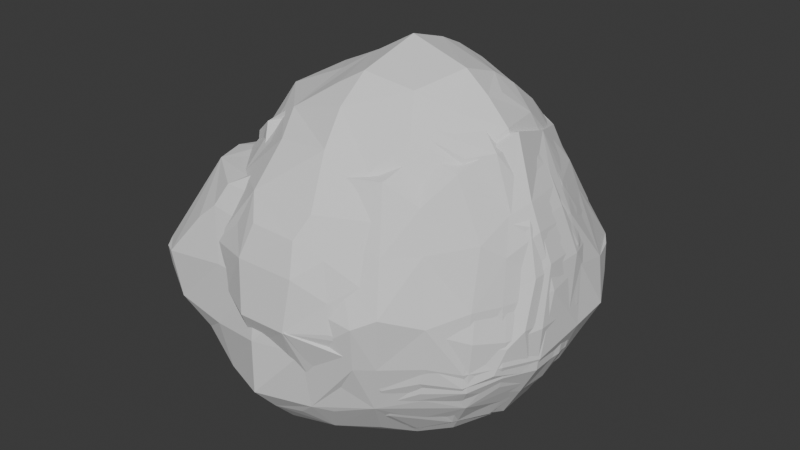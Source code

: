 # Source: rocks.blend  (saved by Blender 5.0.119; exported with 4.5.12 LTS)
import bpy
from mathutils import Matrix  # noqa: F401  (used for matrix-valued properties, if any)

bpy.ops.wm.read_factory_settings(use_empty=True)
scene = bpy.context.scene
scene.name = 'Scene'

# ---- collections
col_collection = bpy.data.collections.new('Collection'); scene.collection.children.link(col_collection)

# ---- world
world_world = bpy.data.worlds.new('World'); scene.world = world_world
world_world.use_nodes = True; world_world.node_tree.nodes.clear()
_N = world_world.node_tree.nodes; _L = world_world.node_tree.links
n0 = _N.new('ShaderNodeOutputWorld'); n0.name = 'World Output'; n0.location = (200, 100)
n1 = _N.new('ShaderNodeBackground'); n1.name = 'Background'; n1.location = (-200, 100)
n1.inputs[0].default_value = (0.05088, 0.05088, 0.05088, 1.0)
_L.new(n1.outputs[0], n0.inputs[0])
n0.is_active_output = True
world_world.color = (0.05088, 0.05088, 0.05088)
world_world.sun_shadow_jitter_overblur = 0.0

# ---- meshes
me_sphere_001 = bpy.data.meshes.new('Sphere.001')
me_sphere_001.from_pydata([(-0.7591, -0.7325, -0.2692), (-0.9272, -0.7587, 0.06661), (-0.7782, -0.4482, -0.5939), (-0.8416, -0.191, -0.6631), (-1.081, -0.4478, 0.03356), (-1.051, -0.1339, -0.2169), (-1.147, -0.1205, -0.0202), (-0.8848, -0.5452, -0.3827), (-1.013, -0.6357, 0.06295), (-1.016, -0.209, -0.3444), (-1.022, -0.347, -0.1775), (-0.4664, -0.742, -0.5783), (-0.2321, -0.7968, -0.6612), (-0.436, -1.04, 0.03493), (-0.5714, -0.8181, -0.3755), (-0.5519, -0.9688, -0.05492), (-0.2388, -1.042, -0.224), (-0.2086, -1.153, 0.01631), (-0.264, -0.9751, -0.3565), (-0.3751, -0.9967, -0.1769), (-0.4505, -0.4191, -0.8776), (-0.58, -0.5575, -0.7114), (-0.5285, -0.1997, -0.9504), (-0.6839, -0.2044, -0.8214), (-0.2057, -0.467, -0.927), (-0.2271, -0.6283, -0.7922), (-0.3028, -0.2525, -1.028), (-0.6733, -0.6523, -0.4788), (-0.8657, -0.8263, 0.28), (-0.7351, -0.703, 0.4775), (-1.096, -0.4532, 0.2782), (-1.179, -0.242, 0.2381), (-0.9606, -0.6865, 0.3604), (-0.8035, -0.5329, 0.5304), (-1.007, -0.2225, 0.4639), (-0.9708, -0.221, 0.485), (-0.7619, -0.1734, 0.824), (-0.4351, -1.038, 0.2195), (-0.5587, -0.9841, 0.2706), (-0.5309, -0.7738, 0.607), (-0.2361, -1.116, 0.325), (-0.1851, -1.049, 0.5145), (-0.3682, -0.9932, 0.4321), (-0.2584, -0.9626, 0.6433), (-0.3987, -0.6957, 0.7896), (-0.2324, -0.7742, 0.873), (-0.6401, -0.5245, 0.7158), (-0.7023, -0.3549, 0.7706), (-0.4642, -0.5208, 0.9148), (-0.6406, -0.2572, 0.9408), (-0.3229, -0.5908, 0.9708), (-0.09756, -0.4881, 1.128), (-0.3341, -0.2002, 1.076), (-0.2025, -0.1008, 1.167), (-0.8085, 0.1485, -0.6748), (-0.7696, 0.3752, -0.584), (-1.035, 0.001035, -0.212), (-1.09, 0.1213, 0.03529), (-0.9811, 0.09555, -0.3814), (-1.03, 0.2461, -0.006127), (-0.855, 0.4831, -0.3562), (-0.9229, 0.4547, -0.0403), (-0.7533, 0.6566, -0.2752), (-0.7724, 0.6777, -0.02746), (-0.5628, 0.06665, -0.9039), (-0.6771, 0.1049, -0.8114), (-0.4256, 0.3287, -0.8511), (-0.5957, 0.4798, -0.6967), (-0.213, 0.1127, -1.015), (-0.2162, 0.4463, -0.8946), (-0.3132, 0.5467, -0.8082), (-0.6895, 0.5813, -0.4855), (-0.4952, 0.7064, -0.6081), (-0.09549, 0.6213, -0.8401), (-0.1595, 0.8347, -0.7303), (-0.1167, 0.9439, -0.5345), (-0.6208, 0.785, -0.3582), (-0.6129, 0.8636, -0.03792), (-0.4122, 0.9431, -0.241), (-0.4373, 0.9716, -0.05175), (-0.3343, 0.9066, -0.4586), (-0.2101, 1.015, -0.3621), (-0.2333, 1.067, -0.05081), (-1.102, 0.04757, 0.251), (-1.029, 0.1355, 0.3583), (-0.8312, 0.1965, 0.6591), (-0.8438, 0.4864, 0.3254), (-0.7852, 0.3902, 0.5674), (-0.7533, 0.09743, 0.8271), (-0.7513, 0.6527, 0.2271), (-0.7002, 0.2742, 0.7684), (-0.6947, 0.591, 0.4366), (-0.6501, 0.4894, 0.6642), (-0.36, 0.5873, 0.7582), (-0.5884, 0.1004, 0.986), (-0.5094, 0.3929, 0.8688), (-0.3211, -0.009286, 1.113), (-0.153, -0.04207, 1.194), (-0.2411, 0.442, 0.9699), (-0.07682, 0.2958, 1.101), (-0.6097, 0.7753, 0.3203), (-0.4998, 0.7005, 0.5629), (-0.4043, 0.9364, 0.1654), (-0.2316, 0.9224, 0.4084), (-0.2093, 0.8226, 0.6234), (-0.203, 1.001, 0.2494), (-0.15, 0.6494, 0.8189), (0.0538, -0.7877, -0.7074), (0.3659, -0.7599, -0.5982), (0.03458, -1.041, -0.2377), (0.08225, -1.146, 0.01488), (0.1303, -0.9831, -0.358), (0.2459, -0.9961, -0.1734), (0.2964, -1.038, 0.0396), (0.4359, -0.8327, -0.4445), (0.4497, -0.954, 0.002562), (0.05929, -0.5016, -0.9017), (0.1347, -0.6372, -0.81), (0.09385, -0.1795, -1.015), (0.32, -0.4142, -0.8634), (0.4732, -0.5742, -0.7125), (0.436, -0.1967, -0.913), (0.536, -0.2911, -0.8099), (0.5683, -0.6709, -0.4975), (0.6426, -0.73, -0.3298), (0.7153, -0.7349, 0.05935), (0.6772, -0.4728, -0.6077), (0.5955, -0.07377, -0.8434), (0.7846, -0.1558, -0.6939), (0.8299, -0.5798, -0.3239), (0.8624, -0.5866, -0.01026), (0.9077, -0.1925, -0.4852), (0.9331, -0.408, -0.2739), (0.9519, -0.4239, -0.03927), (1.008, -0.2011, -0.299), (1.034, -0.213, -0.02531), (0.1166, -1.107, 0.3196), (0.09154, -1.049, 0.5063), (0.2441, -0.9934, 0.4237), (0.1421, -0.9658, 0.6337), (0.2878, -1.023, 0.2097), (0.4189, -0.9299, 0.3127), (0.4307, -0.7907, 0.6136), (0.077, -0.7875, 0.902), (0.306, -0.7213, 0.8217), (0.5242, -0.6448, 0.7057), (0.02741, -0.612, 1.063), (0.04017, -0.4431, 1.21), (0.06386, -0.08473, 1.32), (0.4211, -0.5458, 0.9645), (0.3274, -0.4031, 1.158), (0.5393, -0.3173, 1.067), (0.4562, -0.1482, 1.236), (0.6437, -0.7425, 0.2969), (0.5936, -0.6961, 0.4865), (0.8271, -0.5163, 0.3127), (0.7631, -0.4953, 0.5832), (0.8929, -0.3467, 0.4247), (0.9143, -0.21, 0.6416), (0.9126, -0.3874, 0.2104), (1.018, -0.147, 0.32), (0.964, -0.1757, 0.5108), (0.6573, -0.4376, 0.8622), (0.7463, -0.1858, 1.001), (0.5959, -0.1529, 1.124), (0.09522, 0.142, -1.034), (0.09543, 0.4761, -0.9256), (0.2417, 0.5915, -0.8248), (0.4424, 0.1165, -0.9631), (0.5664, 0.2503, -0.8221), (0.3602, 0.3863, -0.8954), (0.4545, 0.4781, -0.8119), (0.02827, 0.6283, -0.8572), (0.08961, 0.8095, -0.7793), (0.01648, 0.9484, -0.5366), (0.4373, 0.7806, -0.6579), (0.2291, 0.9162, -0.4952), (0.05105, 1.042, -0.321), (0.1001, 1.082, -0.03283), (0.4782, 0.8831, -0.4902), (0.5623, 0.9158, 0.09782), (0.4279, 0.9794, -0.2705), (0.4054, 1.03, 0.00672), (0.6033, 0.03529, -0.8539), (0.7492, 0.1392, -0.7285), (0.7243, 0.4555, -0.6504), (0.8954, 0.1233, -0.4838), (0.8952, 0.4634, -0.3831), (0.8811, 0.5364, -0.02674), (0.9817, 0.1272, -0.3277), (1.034, 0.1285, -0.02915), (0.941, 0.3518, -0.2632), (0.954, 0.3776, -0.02767), (0.6498, 0.6742, -0.5778), (0.7797, 0.8085, -0.3105), (0.7512, 0.8565, -0.09735), (0.5808, 0.9251, -0.1937), (0.5871, 0.9378, -0.1177), (0.5302, 0.5643, 0.7238), (0.073, 0.1522, 1.247), (0.08748, 0.503, 1.046), (0.05476, 0.3281, 1.166), (0.4996, 0.21, 1.071), (0.4647, 0.08167, 1.158), (0.4838, 0.4264, 0.9146), (0.2672, 0.2885, 1.099), (0.07894, 0.9437, 0.4498), (0.1093, 0.8397, 0.6873), (0.1024, 0.9891, 0.3169), (0.4525, 0.8889, 0.3185), (0.435, 0.7253, 0.6308), (0.3532, 0.9742, 0.218), (0.1443, 0.687, 0.8497), (0.3088, 0.634, 0.8085), (0.8959, 0.275, 0.4443), (0.8659, 0.158, 0.6238), (0.8583, 0.4549, 0.3269), (0.7334, 0.4443, 0.6162), (1.006, 0.1351, 0.3148), (0.9406, 0.06579, 0.5121), (0.9349, 0.3411, 0.233), (0.6763, 0.1174, 0.9765), (0.5865, -0.01919, 1.102), (0.6266, 0.3464, 0.8381), (0.7246, 0.6943, 0.2889), (0.6136, 0.6377, 0.5027)], [], [(7, 8, 10, 9), (5, 9, 10, 6), (4, 6, 10, 8), (16, 17, 19, 18), (14, 18, 19, 15), (13, 15, 19, 17), (20, 21, 23, 22), (20, 24, 25, 21), (20, 22, 26, 24), (0, 14, 15, 1), (2, 3, 23, 21), (11, 21, 25, 12), (0, 1, 8, 7), (2, 7, 9, 3), (11, 12, 18, 14), (11, 14, 27, 21), (2, 21, 27, 7), (0, 7, 27, 14), (32, 33, 35, 34), (32, 34, 31, 30), (40, 41, 43, 42), (38, 42, 43, 39), (40, 42, 38, 37), (50, 51, 53, 52), (50, 52, 49, 48), (28, 38, 39, 29), (46, 47, 35, 33), (28, 29, 33, 32), (45, 50, 48, 44), (39, 43, 45, 44), (46, 48, 49, 47), (39, 44, 48, 46), (35, 47, 49, 36), (39, 46, 33, 29), (58, 59, 61, 60), (57, 59, 58, 56), (64, 65, 67, 66), (67, 70, 69, 66), (64, 66, 69, 68), (76, 77, 79, 78), (79, 82, 81, 78), (76, 78, 81, 80), (54, 55, 67, 65), (63, 77, 76, 62), (69, 70, 74, 73), (67, 72, 74, 70), (60, 61, 63, 62), (54, 58, 60, 55), (74, 80, 81, 75), (76, 80, 74, 72), (67, 71, 76, 72), (60, 71, 67, 55), (60, 62, 76, 71), (84, 85, 87, 86), (96, 97, 99, 98), (96, 98, 95, 94), (101, 104, 103, 100), (103, 105, 102, 100), (87, 92, 91, 86), (90, 92, 87, 85), (91, 92, 101, 100), (93, 104, 101, 92), (90, 94, 95, 92), (95, 98, 93, 92), (93, 98, 106, 104), (88, 94, 90, 85), (91, 100, 89, 86), (111, 112, 110, 109), (111, 114, 115, 112), (110, 112, 115, 113), (121, 122, 120, 119), (116, 119, 120, 117), (116, 118, 121, 119), (134, 135, 133, 132), (129, 132, 133, 130), (129, 131, 134, 132), (114, 124, 125, 115), (121, 127, 128, 122), (120, 122, 128, 126), (107, 117, 120, 108), (129, 130, 125, 124), (107, 108, 114, 111), (128, 131, 129, 126), (120, 123, 114, 108), (120, 126, 129, 123), (114, 123, 129, 124), (138, 139, 137, 136), (138, 141, 142, 139), (140, 141, 138, 136), (151, 152, 150, 149), (146, 149, 150, 147), (150, 152, 148, 147), (157, 158, 156, 155), (157, 160, 161, 158), (159, 160, 157, 155), (141, 153, 154, 142), (151, 163, 164, 152), (162, 163, 151, 149), (155, 156, 154, 153), (144, 149, 146, 143), (139, 142, 144, 143), (158, 163, 162, 156), (145, 149, 144, 142), (145, 156, 162, 149), (154, 156, 145, 142), (170, 171, 169, 168), (167, 171, 170, 166), (165, 166, 170, 168), (178, 182, 181, 177), (176, 177, 181, 179), (191, 192, 190, 189), (188, 192, 191, 187), (186, 187, 191, 189), (196, 197, 195, 194), (169, 184, 183, 168), (169, 171, 185, 184), (182, 197, 196, 181), (179, 181, 196, 194), (195, 197, 182, 180), (172, 173, 167, 166), (167, 173, 175, 171), (194, 195, 188, 187), (174, 177, 176, 173), (176, 179, 175, 173), (185, 187, 186, 184), (193, 194, 187, 185), (179, 194, 193, 175), (171, 175, 193, 185), (204, 205, 203, 202), (201, 205, 204, 200), (203, 205, 201, 199), (207, 210, 209, 206), (209, 211, 208, 206), (216, 217, 215, 214), (215, 219, 218, 214), (218, 220, 216, 214), (203, 222, 221, 202), (221, 223, 204, 202), (210, 225, 224, 209), (224, 225, 217, 216), (204, 213, 212, 200), (212, 213, 210, 207), (217, 223, 221, 215), (210, 213, 204, 198), (204, 223, 217, 198), (217, 225, 210, 198), (16, 109, 110, 17), (16, 18, 111, 109), (24, 116, 117, 25), (24, 26, 118, 116), (12, 107, 111, 18), (12, 25, 117, 107), (40, 136, 137, 41), (137, 139, 43, 41), (50, 146, 147, 51), (147, 148, 53, 51), (43, 139, 143, 45), (143, 146, 50, 45), (68, 69, 166, 165), (74, 173, 172, 73), (74, 75, 174, 173), (82, 178, 177, 81), (81, 177, 174, 75), (69, 73, 172, 166), (99, 201, 200, 98), (199, 201, 99, 97), (104, 207, 206, 103), (206, 208, 105, 103), (106, 212, 207, 104), (200, 212, 106, 98), (22, 23, 65, 64), (22, 64, 68, 26), (5, 6, 57, 56), (5, 56, 58, 9), (3, 9, 58, 54), (3, 54, 65, 23), (118, 165, 168, 121), (183, 184, 128, 127), (189, 190, 135, 134), (131, 186, 189, 134), (184, 186, 131, 128), (121, 168, 183, 127), (34, 35, 85, 84), (34, 84, 83, 31), (52, 53, 97, 96), (52, 96, 94, 49), (35, 36, 88, 85), (49, 94, 88, 36), (218, 219, 161, 160), (161, 219, 215, 158), (152, 203, 199, 148), (221, 222, 164, 163), (215, 221, 163, 158), (164, 222, 203, 152), (4, 30, 31, 6), (4, 8, 32, 30), (13, 37, 38, 15), (13, 17, 40, 37), (1, 28, 32, 8), (1, 15, 38, 28), (59, 84, 86, 61), (83, 84, 59, 57), (77, 100, 102, 79), (102, 105, 82, 79), (61, 86, 89, 63), (89, 100, 77, 63), (115, 141, 140, 113), (110, 113, 140, 136), (135, 160, 159, 133), (130, 133, 159, 155), (130, 155, 153, 125), (115, 125, 153, 141), (182, 211, 209, 180), (208, 211, 182, 178), (192, 220, 218, 190), (216, 220, 192, 188), (195, 224, 216, 188), (209, 224, 195, 180), (6, 31, 83, 57), (190, 218, 160, 135), (17, 110, 136, 40), (105, 208, 178, 82), (26, 68, 165, 118), (148, 199, 97, 53)])
me_sphere_001.update()
me_sphere_002 = bpy.data.meshes.new('Sphere.002')
me_sphere_002.from_pydata([(-0.7104, -0.6916, -0.6528), (-0.9733, -0.973, -0.02771), (-0.9711, -0.7094, -0.3402), (-1.1, -0.7208, -0.09345), (-0.6855, -0.971, -0.3335), (-0.8459, -1.017, -0.1723), (-0.8484, -0.7796, -0.4666), (-0.9021, -0.8838, -0.2354), (-0.7485, -0.5231, -0.7387), (-0.7314, -0.2192, -0.7685), (-0.9907, -0.5099, -0.3904), (-1.069, -0.5567, -0.2442), (-0.9579, -0.3134, -0.3357), (-0.9731, -0.2591, -0.1442), (-0.9249, -0.4862, -0.53), (-0.9239, -0.2345, -0.4717), (-0.9246, -0.1044, -0.1461), (-0.3942, -0.9539, -0.6218), (-0.493, -0.7545, -0.7601), (-0.1764, -0.9822, -0.6438), (-0.1754, -0.851, -0.7837), (-0.5096, -0.9803, -0.5277), (-0.5141, -1.052, -0.2067), (-0.6026, -0.8987, -0.5524), (-0.1981, -1.11, -0.4928), (-0.1744, -1.126, -0.1469), (-0.3501, -0.3325, -0.9026), (-0.6025, -0.4228, -0.8642), (-0.351, -0.2315, -0.9156), (-0.5538, -0.1219, -0.9037), (-0.1938, -0.3408, -0.9192), (-0.1948, -0.4984, -0.905), (-0.1929, -0.2084, -0.9294), (-0.1935, -0.0564, -0.905), (-1.007, -0.9658, 0.07401), (-1.072, -0.8782, 0.07761), (-0.966, -0.6691, 0.3383), (-0.9093, -1.024, 0.09683), (-0.6983, -0.9753, 0.3539), (-0.9059, -0.8754, 0.2639), (-0.8228, -0.6827, 0.5733), (-0.6485, -0.6298, 0.6113), (-1.128, -0.451, 0.1271), (-0.9815, -0.4444, 0.4366), (-1.095, -0.2207, 0.2683), (-1.074, -0.2212, 0.3335), (-0.8823, -0.4921, 0.5741), (-0.9408, -0.04455, 0.03154), (-0.872, -0.1935, 0.5188), (-0.6497, -0.4933, 0.6362), (-0.6521, -0.3173, 0.6126), (-0.4972, -1.033, 0.1592), (-0.5926, -0.9512, 0.4495), (-0.5349, -0.8947, 0.5727), (-0.1939, -1.062, 0.163), (-0.1937, -0.972, 0.4088), (-0.1989, -0.8956, 0.5787), (-0.4542, -0.8246, 0.6186), (-0.2131, -0.7639, 0.7447), (-0.6159, -0.116, 0.5959), (-0.4971, -0.4779, 0.6584), (-0.5071, -0.2003, 0.6404), (-0.1978, -0.4778, 0.755), (-0.197, -0.1745, 0.742), (-0.6928, 0.04819, -0.6572), (-0.7356, 0.143, -0.4601), (-0.8288, 0.1277, -0.1456), (-0.6716, 0.3355, -0.3612), (-0.7062, 0.4364, -0.1361), (-0.6553, 0.596, -0.02595), (-0.5065, 0.1451, -0.8747), (-0.4177, 0.4396, -0.8219), (-0.1939, 0.1278, -0.8886), (-0.3128, 0.5334, -0.8209), (-0.6346, 0.2477, -0.5632), (-0.5913, 0.4392, -0.4608), (-0.6328, 0.5399, -0.2306), (-0.3763, 0.6185, -0.6468), (-0.1686, 0.7693, -0.7634), (-0.09916, 0.8988, -0.6114), (-0.4235, 0.6797, -0.448), (-0.5878, 0.7134, -0.1036), (-0.3781, 1.001, -0.04598), (-0.1792, 0.9217, -0.5308), (-0.3425, 0.8808, -0.2921), (-0.1293, 0.9944, -0.4804), (-0.2455, 1.077, -0.1827), (-0.9811, 0.01348, 0.2096), (-0.9739, 0.005124, 0.3585), (-0.909, 0.1188, 0.1405), (-0.8973, 0.1485, 0.4509), (-0.7814, 0.4379, 0.1553), (-0.7818, 0.4623, 0.4903), (-0.6881, 0.6307, 0.1557), (-0.6847, 0.638, 0.4235), (-0.5874, 0.1272, 0.5862), (-0.6349, 0.5272, 0.5585), (-0.438, 0.1275, 0.645), (-0.4246, 0.433, 0.6556), (-0.1962, 0.1283, 0.7188), (-0.1962, 0.4309, 0.7082), (-0.5743, 0.8462, 0.2392), (-0.6203, 0.6893, 0.4801), (-0.4448, 0.9782, 0.1594), (-0.3877, 0.9085, 0.346), (-0.2024, 0.8507, 0.5735), (-0.2748, 1.045, 0.1858), (-0.1684, 0.9967, 0.3851), (-0.3941, 0.6213, 0.638), (-0.2089, 0.7117, 0.6957), (-0.003082, -0.9483, -0.6194), (0.1098, -0.8106, -0.7402), (0.3446, -0.6912, -0.7084), (0.09573, -0.9739, -0.5286), (0.1137, -1.048, -0.1465), (0.2052, -0.9123, -0.5422), (0.2865, -0.9423, -0.3315), (0.3924, -0.966, -0.1668), (0.4322, -0.8439, -0.4567), (0.5012, -0.9082, -0.1522), (-0.0255, -0.337, -0.9034), (0.09471, -0.4682, -0.8901), (-0.0247, -0.2645, -0.9118), (0.09104, -0.1677, -0.8912), (0.459, -0.518, -0.7813), (0.4121, -0.1753, -0.8029), (0.5535, -0.6206, -0.5897), (0.6368, -0.6955, -0.3948), (0.686, -0.7488, -0.1497), (0.6267, -0.4105, -0.7362), (0.7186, -0.1833, -0.732), (0.7882, -0.5215, -0.4666), (0.8273, -0.6065, -0.1991), (0.8526, -0.1972, -0.5611), (0.904, -0.3882, -0.3537), (0.9456, -0.4328, -0.1911), (0.9491, -0.1925, -0.4077), (1.022, -0.1947, -0.2264), (0.113, -1.049, 0.1626), (0.1104, -0.978, 0.3985), (0.06881, -0.9299, 0.5725), (0.425, -1.013, 0.1059), (0.315, -0.9478, 0.3423), (0.5445, -0.9477, 0.1746), (0.4828, -0.8547, 0.4546), (0.1089, -0.8308, 0.7915), (0.4011, -0.731, 0.7998), (0.1581, -0.5998, 0.8395), (0.1083, -0.1749, 0.8018), (0.4611, -0.5022, 0.9032), (0.5471, -0.3402, 0.9207), (0.4312, -0.1718, 0.8737), (0.5446, -0.2721, 0.928), (0.7048, -0.7689, 0.1022), (0.6317, -0.7009, 0.4605), (0.5743, -0.6553, 0.6862), (0.8405, -0.575, 0.1586), (0.8212, -0.4902, 0.4949), (0.8643, -0.3244, 0.6079), (0.9195, -0.419, 0.1581), (0.8987, -0.3761, 0.4084), (1.037, -0.1279, 0.1635), (0.9714, -0.1952, 0.5052), (0.6725, -0.4926, 0.838), (0.5852, -0.3384, 0.9186), (0.7903, -0.1599, 0.9854), (0.6115, -0.2234, 0.9509), (0.9157, -0.2011, 0.6567), (0.05727, 0.1419, -0.9017), (0.1458, 0.435, -0.8836), (0.4178, 0.1284, -0.8068), (0.4519, 0.456, -0.7684), (0.1243, 0.7033, -0.815), (-0.005449, 0.891, -0.6074), (0.3695, 0.7316, -0.7367), (0.1961, 0.8678, -0.5738), (0.1025, 0.9748, -0.4617), (0.1143, 1.074, -0.1213), (0.4814, 0.8272, -0.578), (0.4208, 0.9513, -0.3929), (0.4285, 1.017, -0.1274), (0.7328, 0.1337, -0.6818), (0.6209, 0.433, -0.6428), (0.8129, 0.1765, -0.596), (0.7777, 0.4418, -0.5016), (0.8537, 0.5599, -0.2753), (0.8968, 0.216, -0.4812), (1.042, 0.1315, -0.1656), (0.923, 0.3644, -0.371), (1.041, 0.3744, -0.1362), (0.5719, 0.5972, -0.6081), (0.6319, 0.8344, -0.4042), (0.768, 0.8574, -0.124), (0.59, 0.9043, -0.3357), (0.6324, 0.9484, -0.1537), (0.909, 0.6298, -0.09457), (0.1093, 0.1271, 0.7671), (0.1085, 0.4304, 0.7553), (0.4154, 0.1245, 0.8034), (0.5215, 0.5309, 0.7695), (0.1131, 0.8918, 0.5966), (0.1137, 1.054, 0.1631), (0.04934, 0.9724, 0.4829), (0.5259, 0.8616, 0.2644), (0.4282, 0.8141, 0.4748), (0.414, 0.9893, 0.1429), (0.3241, 0.917, 0.37), (0.1332, 0.759, 0.7487), (0.4037, 0.652, 0.7484), (0.85, 0.2358, 0.5783), (0.8407, 0.5373, 0.2715), (0.7966, 0.4408, 0.4777), (1.015, 0.1643, 0.1862), (0.9462, 0.1334, 0.4774), (0.9885, 0.4112, 0.1229), (0.893, 0.335, 0.3769), (0.7365, 0.1455, 0.884), (0.6099, 0.4553, 0.787), (0.8848, 0.03441, 0.6475), (0.8144, 0.7753, 0.06141), (0.6293, 0.6492, 0.4633), (0.6064, 0.9123, 0.06333), (0.9035, 0.6284, 0.08414), (0.573, 0.5911, 0.6244)], [], [(4, 5, 7, 6), (2, 6, 7, 3), (1, 3, 7, 5), (10, 11, 13, 12), (13, 16, 15, 12), (10, 12, 15, 14), (17, 18, 20, 19), (21, 24, 25, 22), (26, 27, 29, 28), (26, 30, 31, 27), (29, 33, 32, 28), (26, 28, 32, 30), (4, 21, 22, 5), (4, 6, 23, 21), (8, 9, 29, 27), (18, 27, 31, 20), (2, 3, 11, 10), (2, 10, 14, 6), (8, 14, 15, 9), (17, 21, 23, 18), (17, 19, 24, 21), (0, 6, 14, 8), (0, 18, 23, 6), (0, 8, 27, 18), (37, 38, 40, 39), (35, 39, 40, 36), (37, 39, 35, 34), (42, 43, 45, 44), (46, 48, 45, 43), (51, 54, 55, 52), (55, 56, 53, 52), (62, 63, 61, 60), (37, 51, 52, 38), (52, 53, 40, 38), (60, 61, 50, 49), (35, 36, 43, 42), (40, 46, 43, 36), (58, 62, 60, 57), (46, 49, 50, 48), (53, 56, 58, 57), (40, 41, 49, 46), (40, 53, 57, 41), (50, 61, 59, 48), (57, 60, 49, 41), (65, 66, 68, 67), (70, 71, 73, 72), (83, 84, 86, 85), (81, 84, 83, 80), (81, 82, 86, 84), (68, 76, 75, 67), (65, 67, 75, 74), (71, 77, 78, 73), (75, 76, 81, 80), (70, 74, 75, 71), (78, 83, 85, 79), (80, 83, 78, 77), (71, 75, 80, 77), (65, 74, 70, 64), (68, 69, 81, 76), (89, 90, 92, 91), (88, 90, 89, 87), (99, 100, 98, 97), (101, 102, 104, 103), (104, 107, 106, 103), (105, 107, 104, 102), (95, 96, 92, 90), (94, 102, 101, 93), (91, 92, 94, 93), (100, 109, 108, 98), (95, 97, 98, 96), (108, 109, 105, 102), (96, 98, 108, 102), (96, 102, 94, 92), (118, 119, 117, 116), (113, 116, 117, 114), (113, 115, 118, 116), (122, 123, 121, 120), (121, 123, 125, 124), (136, 137, 135, 134), (131, 134, 135, 132), (131, 133, 136, 134), (118, 127, 128, 119), (124, 125, 130, 129), (111, 121, 124, 112), (131, 132, 128, 127), (111, 115, 113, 110), (111, 112, 118, 115), (130, 133, 131, 129), (124, 126, 118, 112), (124, 129, 131, 126), (118, 126, 131, 127), (143, 144, 142, 141), (138, 141, 142, 139), (142, 144, 140, 139), (149, 150, 152, 151), (149, 151, 148, 147), (161, 162, 160, 159), (156, 159, 160, 157), (160, 162, 158, 157), (165, 166, 164, 163), (143, 153, 154, 144), (149, 163, 164, 150), (152, 166, 165, 151), (164, 166, 152, 150), (156, 157, 154, 153), (146, 149, 147, 145), (140, 144, 146, 145), (158, 165, 163, 157), (158, 162, 167, 165), (157, 163, 155, 154), (144, 154, 155, 146), (155, 163, 149, 146), (168, 169, 171, 170), (177, 180, 179, 176), (175, 176, 179, 178), (188, 189, 187, 186), (185, 189, 188, 184), (183, 184, 188, 186), (193, 194, 192, 191), (170, 171, 182, 181), (180, 194, 193, 179), (178, 179, 193, 191), (169, 172, 174, 171), (191, 192, 185, 184), (185, 192, 195, 189), (173, 176, 175, 172), (175, 178, 174, 172), (182, 184, 183, 181), (190, 191, 184, 182), (178, 191, 190, 174), (171, 174, 190, 182), (198, 199, 197, 196), (205, 206, 204, 203), (202, 206, 205, 201), (204, 206, 202, 200), (214, 215, 213, 212), (211, 215, 214, 210), (213, 215, 211, 209), (216, 217, 199, 198), (204, 220, 219, 203), (219, 221, 205, 203), (219, 220, 211, 210), (214, 222, 219, 210), (199, 208, 207, 197), (207, 208, 204, 200), (211, 217, 216, 209), (216, 218, 213, 209), (220, 223, 217, 211), (208, 223, 220, 204), (217, 223, 208, 199), (19, 20, 111, 110), (24, 113, 114, 25), (30, 120, 121, 31), (33, 123, 122, 32), (30, 32, 122, 120), (19, 110, 113, 24), (20, 31, 121, 111), (54, 138, 139, 55), (139, 140, 56, 55), (147, 148, 63, 62), (56, 140, 145, 58), (145, 147, 62, 58), (72, 73, 169, 168), (78, 79, 173, 172), (86, 177, 176, 85), (85, 176, 173, 79), (73, 78, 172, 169), (196, 197, 100, 99), (107, 202, 201, 106), (200, 202, 107, 105), (109, 207, 200, 105), (197, 207, 109, 100), (29, 70, 72, 33), (15, 16, 66, 65), (9, 15, 65, 64), (9, 64, 70, 29), (123, 168, 170, 125), (186, 187, 137, 136), (133, 183, 186, 136), (181, 183, 133, 130), (125, 170, 181, 130), (44, 45, 88, 87), (44, 87, 89, 47), (48, 90, 88, 45), (63, 99, 97, 61), (59, 61, 97, 95), (59, 95, 90, 48), (212, 213, 162, 161), (151, 198, 196, 148), (167, 218, 216, 165), (213, 218, 167, 162), (165, 216, 198, 151), (1, 34, 35, 3), (1, 5, 37, 34), (11, 42, 44, 13), (44, 47, 16, 13), (22, 25, 54, 51), (3, 35, 42, 11), (5, 22, 51, 37), (66, 89, 91, 68), (81, 101, 103, 82), (103, 106, 86, 82), (68, 91, 93, 69), (93, 101, 81, 69), (119, 143, 141, 117), (114, 117, 141, 138), (137, 161, 159, 135), (132, 135, 159, 156), (132, 156, 153, 128), (119, 128, 153, 143), (201, 205, 180, 177), (189, 214, 212, 187), (194, 221, 219, 192), (219, 222, 195, 192), (195, 222, 214, 189), (205, 221, 194, 180), (16, 47, 89, 66), (187, 212, 161, 137), (25, 114, 138, 54), (106, 201, 177, 86), (33, 72, 168, 123), (148, 196, 99, 63)])
me_sphere_002.update()
me_sphere_003 = bpy.data.meshes.new('Sphere.003')
me_sphere_003.from_pydata([(-0.6173, -0.755, -0.4981), (-0.6299, -0.7535, -0.4534), (-0.5142, -0.6725, -0.007047), (-0.8849, -0.1393, -0.58), (-0.5881, -0.4405, -0.7849), (-0.6807, -0.5562, -0.6294), (-0.6975, -0.2335, -0.7994), (-0.7985, -0.2156, -0.7009), (-0.8544, -0.4633, -0.2291), (-0.8915, -0.4886, -0.04241), (-0.8815, -0.2385, -0.3092), (-0.8841, -0.1836, 0.02117), (-0.7658, -0.5877, -0.2991), (-0.891, -0.5071, -0.02623), (-0.8042, -0.3521, -0.4047), (-0.8048, -0.1322, 0.1064), (-0.282, -0.6724, -0.7377), (-0.411, -0.807, -0.573), (-0.1242, -0.7004, -0.7645), (-0.1615, -0.8942, -0.5805), (-0.455, -0.7933, -0.2811), (-0.3923, -0.7528, 0.03257), (-0.1045, -1.036, -0.2508), (-0.002455, -1.124, -0.03016), (-0.1378, -0.9738, -0.3586), (-0.2077, -0.8898, -0.02978), (-0.4007, -0.5529, -0.8149), (-0.4746, -0.6349, -0.7087), (-0.4048, -0.245, -0.8293), (-0.1267, -0.6066, -0.8417), (-0.1221, -0.2449, -0.8418), (-0.6045, -0.7266, 0.2555), (-0.5629, -0.6878, 0.4452), (-0.8144, -0.5642, 0.2539), (-0.6892, -0.528, 0.5775), (-0.753, -0.1668, 0.2219), (-0.6014, -0.2566, 0.5274), (-0.6456, -0.545, 0.7397), (-0.5746, -0.348, 0.7109), (-0.4081, -0.8759, 0.3048), (-0.4461, -0.7635, 0.5538), (-0.05993, -1.05, 0.1892), (-0.1946, -0.9337, 0.2367), (-0.1269, -0.7036, 0.4968), (-0.4401, -0.7249, 0.6619), (-0.501, -0.169, 0.6208), (-0.1891, -0.6383, 0.6475), (-0.4807, -0.633, 0.8627), (-0.3123, -0.4455, 1.004), (-0.465, -0.3312, 0.848), (-0.3175, -0.357, 1.017), (-0.257, -0.5515, 0.9312), (-0.1257, -0.5147, 1.03), (-0.216, -0.1504, 0.9126), (-0.1331, -0.2953, 1.102), (-0.9395, -0.02019, -0.5236), (-0.8669, 0.2515, -0.5057), (-0.6624, 0.04466, -0.7691), (-0.7868, 0.03305, -0.6968), (-0.5618, 0.1977, -0.7394), (-0.7815, 0.3566, -0.5946), (-1.004, 0.1044, -0.3476), (-0.9638, -0.02678, -0.1052), (-0.997, 0.2504, -0.2439), (-0.9736, 0.1985, -0.1309), (-0.8103, -0.1233, 0.1518), (-0.8425, 0.464, -0.2879), (-0.7492, 0.4086, -0.0002116), (-0.629, 0.6198, -0.5782), (-0.5468, 0.7405, -0.4585), (-0.6943, 0.6492, -0.3294), (-0.6403, 0.5531, -0.06681), (-0.5679, 0.7668, -0.3316), (-0.5031, 0.1282, -0.7889), (-0.3749, 0.262, -0.8025), (-0.4762, 0.3859, -0.7121), (-0.1228, 0.03568, -0.8479), (-0.1056, 0.4009, -0.8406), (-0.5419, 0.4553, 0.109), (-0.2886, 0.4714, -0.7409), (-0.5423, 0.6848, -0.5759), (-0.3819, 0.8855, -0.5177), (-0.1349, 0.4884, -0.774), (-0.1351, 0.623, -0.6721), (-0.1233, 0.8092, -0.5513), (-0.5306, 0.725, -0.1899), (-0.4534, 0.6477, 0.02521), (-0.4066, 0.9349, -0.3695), (-0.3571, 0.8057, -0.07764), (-0.1645, 0.7384, 0.08728), (-0.3366, 0.9289, -0.342), (-0.2206, 0.8104, -0.02061), (-0.6497, 0.04682, 0.2659), (-0.5712, -0.03454, 0.4364), (-0.6163, 0.2978, 0.2105), (-0.5329, 0.1532, 0.378), (-0.3902, 0.1024, 0.5832), (-0.5347, 0.277, 0.3039), (-0.3618, 0.2787, 0.4842), (-0.2386, 0.1532, 0.6531), (-0.2573, 0.4516, 0.3852), (-0.07828, 0.4318, 0.5637), (-0.3295, -0.02535, 0.7379), (-0.1371, 0.04871, 0.8235), (-0.03186, -0.05967, 0.9904), (-0.05678, 0.2465, 0.7326), (-0.3547, 0.5313, 0.198), (-0.1339, 0.618, 0.296), (-0.05774, 0.5354, 0.4693), (0.1044, -0.7004, -0.7642), (0.1618, -0.8143, -0.653), (0.4549, -0.7502, -0.5453), (0.1624, -1.002, -0.2603), (0.09513, -1.144, 0.01715), (0.2021, -0.9506, -0.3856), (0.2798, -0.9314, 0.08861), (0.3253, -0.9539, -0.1969), (0.3535, -0.9946, -0.08518), (0.4879, -0.8582, -0.3111), (0.4422, -0.936, -0.1383), (0.1845, -0.5355, -0.8874), (0.2891, -0.6606, -0.7269), (0.249, -0.2558, -0.8954), (0.4005, -0.5107, -0.7928), (0.4857, -0.5528, -0.7273), (0.4664, -0.2389, -0.8001), (0.6056, -0.319, -0.7252), (0.5903, -0.6763, -0.4651), (0.6571, -0.7482, -0.2507), (0.6893, -0.743, -0.1249), (0.671, -0.4802, -0.6391), (0.7704, -0.2744, -0.6528), (0.8965, -0.1863, -0.4972), (0.8207, -0.6026, -0.2873), (0.8117, -0.6076, -0.0347), (0.8522, -0.37, -0.439), (0.9208, -0.4717, -0.2336), (0.9577, -0.4183, -0.0837), (0.9899, -0.2448, -0.2972), (1.003, -0.3287, 0.001712), (0.04273, -1.089, 0.1443), (0.2126, -0.8495, 0.2758), (0.24, -0.7303, 0.4718), (0.4395, -0.736, 0.2423), (0.3495, -0.6943, 0.4501), (0.2114, -0.6669, 0.6394), (0.5352, -0.6418, 0.3317), (0.441, -0.6114, 0.5382), (0.16, -0.6165, 0.8217), (0.1598, -0.5119, 1.062), (0.007738, -0.2136, 1.143), (0.5051, -0.4747, 0.9604), (0.3775, -0.4803, 1.045), (0.4738, -0.3225, 1.07), (0.6029, -0.6803, 0.1446), (0.6878, -0.5671, 0.2962), (0.7014, -0.4767, 0.5333), (0.8551, -0.381, 0.3737), (0.886, -0.3102, 0.5665), (0.877, -0.4045, 0.186), (1.0, -0.2542, 0.2737), (0.9416, -0.2419, 0.5445), (0.664, -0.4232, 0.8931), (0.5937, -0.3991, 0.9626), (0.7699, -0.3116, 0.915), (0.6431, -0.257, 1.017), (0.8798, -0.1867, 0.6877), (0.2545, 0.06441, -0.9031), (0.1611, 0.2784, -0.8895), (0.268, 0.4429, -0.7234), (0.4237, 0.03777, -0.8159), (0.5605, 0.03671, -0.7269), (0.3772, 0.2631, -0.7956), (0.4543, 0.3512, -0.71), (0.08134, 0.476, -0.7504), (0.2214, 0.7483, -0.5029), (0.108, 0.7719, -0.4685), (0.4772, 0.6894, -0.5413), (0.2288, 0.7224, -0.3099), (0.1405, 0.692, -0.04666), (0.07178, 0.7827, -0.4105), (0.02394, 0.7392, -0.1592), (0.4422, 0.6671, -0.3092), (0.4367, 0.5672, -0.03172), (0.8405, 0.02693, -0.5933), (0.8393, 0.3632, -0.5269), (0.9029, 0.03651, -0.5071), (0.8816, 0.256, -0.4801), (0.9049, 0.4479, -0.3163), (0.8225, 0.461, -0.02448), (0.9951, 0.03698, -0.3206), (1.039, 0.03669, -0.03117), (0.9436, 0.4188, -0.2732), (0.9833, 0.3684, -0.014), (0.7479, 0.5914, -0.5176), (0.8268, 0.5306, -0.332), (0.7184, 0.5136, -0.05158), (0.1247, 0.4543, 0.6329), (0.4966, 0.4215, 0.3108), (0.4146, 0.3724, 0.5098), (0.07052, 0.1243, 0.9115), (0.2171, 0.00575, 1.111), (0.185, 0.3244, 0.8453), (0.232, 0.1916, 0.9782), (0.5546, 0.1564, 0.9352), (0.3965, 0.1283, 1.056), (0.435, 0.1707, 1.008), (0.3992, 0.2068, 0.9781), (0.1685, 0.5908, 0.2573), (0.1084, 0.5246, 0.4991), (0.4604, 0.4588, 0.2088), (0.3107, 0.4622, 0.4091), (0.858, 0.1177, 0.6365), (0.8521, 0.3278, 0.3155), (0.8092, 0.223, 0.5374), (1.025, 0.09236, 0.2894), (0.9383, 0.05259, 0.5486), (0.9634, 0.2844, 0.2697), (0.9068, 0.1993, 0.4345), (0.7688, 0.06948, 0.8466), (0.6224, -0.03028, 0.9848), (0.7032, 0.1905, 0.7665), (0.8695, -0.05823, 0.687), (0.6111, 0.4648, 0.1266)], [], [(4, 5, 7, 6), (8, 9, 11, 10), (8, 12, 13, 9), (8, 10, 14, 12), (13, 15, 11, 9), (16, 18, 19, 17), (22, 23, 25, 24), (20, 24, 25, 21), (26, 28, 30, 29), (1, 20, 21, 2), (4, 26, 27, 5), (4, 6, 28, 26), (16, 17, 27, 26), (16, 26, 29, 18), (1, 2, 13, 12), (5, 12, 14, 7), (3, 7, 14, 10), (17, 19, 24, 20), (0, 1, 12, 5), (0, 17, 20, 1), (0, 5, 27, 17), (33, 34, 36, 35), (39, 42, 43, 40), (47, 48, 50, 49), (47, 51, 52, 48), (50, 54, 53, 49), (52, 54, 50, 48), (31, 39, 40, 32), (47, 49, 38, 37), (31, 32, 34, 33), (43, 46, 44, 40), (34, 37, 38, 36), (44, 46, 51, 47), (34, 44, 47, 37), (38, 49, 45, 36), (40, 44, 34, 32), (57, 58, 60, 59), (55, 56, 60, 58), (61, 62, 64, 63), (64, 67, 66, 63), (65, 67, 64, 62), (73, 74, 77, 76), (80, 83, 82, 79), (80, 81, 84, 83), (85, 86, 88, 87), (88, 91, 90, 87), (89, 91, 88, 86), (60, 75, 74, 59), (57, 59, 74, 73), (68, 69, 81, 80), (71, 86, 85, 70), (85, 87, 72, 70), (74, 75, 80, 79), (74, 79, 82, 77), (66, 67, 71, 70), (55, 61, 63, 56), (63, 66, 60, 56), (68, 70, 72, 69), (87, 90, 84, 81), (60, 66, 70, 68), (72, 87, 81, 69), (60, 68, 80, 75), (78, 86, 71, 67), (95, 96, 98, 97), (98, 101, 100, 97), (99, 101, 98, 96), (93, 96, 95, 92), (95, 97, 94, 92), (100, 101, 108, 107), (100, 107, 106, 97), (99, 103, 105, 101), (102, 103, 99, 96), (118, 119, 117, 116), (112, 116, 117, 113), (112, 114, 118, 116), (117, 119, 115, 113), (125, 126, 124, 123), (120, 123, 124, 121), (120, 122, 125, 123), (138, 139, 137, 136), (133, 136, 137, 134), (133, 135, 138, 136), (118, 128, 129, 119), (124, 126, 131, 130), (120, 121, 110, 109), (110, 121, 124, 111), (133, 134, 129, 128), (110, 111, 118, 114), (131, 135, 133, 130), (131, 132, 138, 135), (130, 133, 128, 127), (111, 127, 128, 118), (111, 124, 130, 127), (141, 143, 144, 142), (148, 151, 152, 149), (152, 153, 150, 149), (157, 158, 156, 155), (157, 160, 161, 158), (159, 160, 157, 155), (164, 165, 163, 162), (146, 155, 156, 147), (151, 162, 163, 152), (163, 165, 153, 152), (146, 147, 144, 143), (144, 147, 145, 142), (145, 147, 151, 148), (158, 164, 162, 156), (158, 161, 166, 164), (147, 156, 162, 151), (154, 155, 146, 143), (172, 173, 171, 170), (169, 173, 172, 168), (167, 168, 172, 170), (180, 181, 179, 178), (179, 183, 182, 178), (184, 185, 187, 186), (192, 193, 191, 190), (189, 193, 192, 188), (171, 173, 185, 184), (183, 196, 195, 182), (174, 175, 169, 168), (169, 175, 177, 173), (195, 196, 189, 188), (176, 180, 178, 175), (178, 182, 177, 175), (187, 192, 190, 186), (188, 192, 187, 185), (194, 195, 188, 185), (182, 195, 194, 177), (173, 177, 194, 185), (200, 201, 203, 202), (206, 207, 205, 204), (203, 207, 206, 202), (205, 207, 203, 201), (209, 211, 210, 208), (217, 218, 216, 215), (214, 218, 217, 213), (216, 218, 214, 212), (199, 214, 213, 198), (205, 220, 219, 204), (219, 221, 206, 204), (210, 211, 199, 198), (199, 211, 209, 197), (202, 206, 199, 197), (214, 221, 219, 212), (219, 222, 216, 212), (206, 221, 214, 199), (213, 223, 210, 198), (18, 109, 110, 19), (22, 112, 113, 23), (22, 24, 114, 112), (29, 30, 122, 120), (19, 110, 114, 24), (18, 29, 120, 109), (42, 141, 142, 43), (140, 141, 42, 41), (51, 148, 149, 52), (149, 150, 54, 52), (46, 145, 148, 51), (142, 145, 46, 43), (76, 77, 168, 167), (83, 175, 174, 82), (83, 84, 176, 175), (91, 181, 180, 90), (179, 181, 91, 89), (90, 180, 176, 84), (77, 82, 174, 168), (104, 201, 200, 103), (200, 202, 105, 103), (108, 209, 208, 107), (105, 202, 197, 101), (197, 209, 108, 101), (6, 7, 58, 57), (3, 55, 58, 7), (28, 73, 76, 30), (10, 11, 62, 61), (15, 65, 62, 11), (3, 10, 61, 55), (6, 57, 73, 28), (170, 171, 126, 125), (122, 167, 170, 125), (131, 184, 186, 132), (190, 191, 139, 138), (186, 190, 138, 132), (126, 171, 184, 131), (35, 36, 93, 92), (53, 54, 104, 103), (53, 103, 102, 49), (45, 49, 102, 96), (45, 96, 93, 36), (215, 216, 161, 160), (153, 205, 201, 150), (219, 220, 165, 164), (166, 222, 219, 164), (216, 222, 166, 161), (165, 220, 205, 153), (13, 33, 35, 15), (23, 41, 42, 25), (21, 25, 42, 39), (2, 31, 33, 13), (2, 21, 39, 31), (65, 92, 94, 67), (106, 107, 89, 86), (78, 97, 106, 86), (94, 97, 78, 67), (115, 141, 140, 113), (115, 119, 143, 141), (139, 160, 159, 137), (134, 137, 159, 155), (134, 155, 154, 129), (119, 129, 154, 143), (208, 210, 183, 179), (193, 217, 215, 191), (213, 217, 193, 189), (196, 223, 213, 189), (210, 223, 196, 183), (15, 35, 92, 65), (191, 215, 160, 139), (23, 113, 140, 41), (107, 208, 179, 89), (30, 76, 167, 122), (150, 201, 104, 54)])
me_sphere_003.update()

# ---- objects
ob_type_1 = bpy.data.objects.new('Type 1', me_sphere_001)
ob_type_2 = bpy.data.objects.new('Type 2', me_sphere_002)
ob_type_3 = bpy.data.objects.new('Type 3', me_sphere_003)

# ---- transforms, parenting, visibility, modifiers, constraints
ob_type_1.location = (0.0, 0.0, 0.0)
ob_type_2.location = (0.0, 0.0, 0.0)
ob_type_3.location = (0.0, 0.0, 0.0)

# ---- collection membership
col_collection.objects.link(ob_type_1)
col_collection.objects.link(ob_type_2)
col_collection.objects.link(ob_type_3)

# ---- scene / render settings (as saved in the file)
scene.frame_start = 1; scene.frame_end = 250; scene.frame_set(1)
scene.render.engine = 'BLENDER_EEVEE_NEXT'
scene.render.bake_bias = 0.0
scene.render.bake_samples = 0
scene.cycles.sampling_pattern = 'TABULATED_SOBOL'
scene.eevee.use_volume_custom_range = False
bpy.context.view_layer.update()

# ---- added for rendering (the .blend has no active camera and no usable light): camera, sun
cam_auto = bpy.data.cameras.new('AutoCamera')
cam_auto.lens = 50.0
cam_auto.sensor_width = 36.0
cam_auto.clip_end = 1000.0
ob_auto_camera = bpy.data.objects.new('AutoCamera', cam_auto)
scene.collection.objects.link(ob_auto_camera)
ob_auto_camera.location = (3.57046, -4.40187, 3.05418)
ob_auto_camera.rotation_euler = (1.09748, -7.21219e-08, 0.694738)
scene.camera = ob_auto_camera
light_auto_sun = bpy.data.lights.new('AutoSun', 'SUN')
light_auto_sun.energy = 3.0
light_auto_sun.angle = 0.0523599
ob_auto_sun = bpy.data.objects.new('AutoSun', light_auto_sun)
scene.collection.objects.link(ob_auto_sun)
ob_auto_sun.rotation_euler = (0.872665, 0.174533, 0.523599)
bpy.context.view_layer.update()
